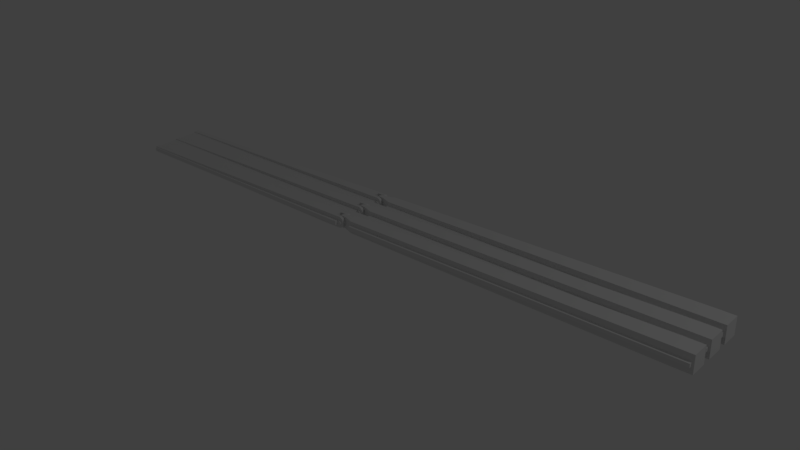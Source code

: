 # Source: PanelTest2.blend  (saved by Blender 2.78.0; exported with 4.5.12 LTS)
import bpy
from mathutils import Matrix  # noqa: F401  (used for matrix-valued properties, if any)

bpy.ops.wm.read_factory_settings(use_empty=True)
scene = bpy.context.scene
scene.name = 'Scene'

# ---- collections
col_collection_1 = bpy.data.collections.new('Collection 1'); scene.collection.children.link(col_collection_1)

# ---- world
world_world = bpy.data.worlds.new('World'); scene.world = world_world
world_world.color = (0.05088, 0.05088, 0.05088)
world_world.use_sun_shadow = False
world_world.sun_shadow_jitter_overblur = 0.0
world_world.cycles.sampling_method = 'MANUAL'

# ---- lights
light_lamp = bpy.data.lights.new('Lamp', 'POINT')
light_lamp.transmission_factor = 0.0
light_lamp.cutoff_distance = 30.0
light_lamp.energy = 100.0
light_lamp.shadow_buffer_clip_start = 1.001
light_lamp.shadow_soft_size = 0.1
light_lamp.shadow_maximum_resolution = 0.006
light_lamp.use_absolute_resolution = True

# ---- meshes
me_cube_001 = bpy.data.meshes.new('Cube.001')
me_cube_001.from_pydata([(-1.0, -1.0, -1.0), (-1.0, -1.0, 1.0), (-1.0, 1.0, -1.0), (-1.0, 1.0, 1.0), (1.0, -1.0, -1.0), (1.0, -1.0, 1.0), (1.0, 1.0, -1.0), (1.0, 1.0, 1.0), (-37.44, 0.6688, -0.6688), (-37.44, -0.6688, -0.6688), (-37.44, -0.6688, 0.6688), (-37.44, 0.6688, 0.6688), (-38.51, 0.2488, -0.6688), (-38.51, -0.2488, -0.6688), (-38.51, -0.2488, 0.6688), (-38.51, 0.2488, 0.6688), (-39.06, 0.2488, -0.6688), (-39.55, 0.2488, -0.1775), (-39.41, 0.2488, -0.5249), (-39.55, -0.2488, -0.1775), (-39.06, -0.2488, -0.6688), (-39.41, -0.2488, -0.5249), (-39.06, -0.2488, 0.6688), (-39.55, -0.2488, 0.1775), (-39.41, -0.2488, 0.5249), (-39.55, 0.2488, 0.1775), (-39.06, 0.2488, 0.6688), (-39.41, 0.2488, 0.5249), (-39.0, -0.2488, 0.237), (-39.0, 0.2488, 0.237), (-39.23, -0.2488, 5.979e-05), (-39.23, 0.2488, 5.979e-05), (-38.83, -0.2488, -0.1675), (-38.83, 0.2488, -0.1675), (-38.83, -0.2488, 0.1676), (-38.83, 0.2488, 0.1676), (-39.16, -0.2488, -0.1675), (-39.16, 0.2488, -0.1675), (-38.76, 0.2488, 5.976e-05), (-38.76, -0.2488, 5.976e-05), (-39.16, -0.2488, 0.1676), (-39.16, 0.2488, 0.1676), (-39.0, -0.2488, -0.2369), (-39.0, 0.2488, -0.2369)], [], [(3, 2, 8, 11), (2, 3, 7, 6), (6, 7, 5, 4), (4, 5, 1, 0), (2, 6, 4, 0), (7, 3, 1, 5), (10, 11, 15, 14), (0, 1, 10, 9), (1, 3, 11, 10), (2, 0, 9, 8), (13, 14, 39, 32, 42, 36, 30, 23, 19, 21, 20), (8, 9, 13, 12), (11, 8, 12, 15), (9, 10, 14, 13), (15, 38, 35, 29, 41, 31, 25, 27, 26), (12, 13, 20, 16), (14, 15, 26, 22), (16, 20, 21, 18), (18, 21, 19, 17), (22, 26, 27, 24), (24, 27, 25, 23), (19, 23, 25, 17), (41, 40, 30, 31), (38, 39, 34, 35), (25, 31, 37, 43, 33, 38, 15, 12, 16, 18, 17), (31, 30, 36, 37), (33, 32, 39, 38), (23, 30, 40, 28, 34, 39, 14, 22, 24), (43, 42, 32, 33), (29, 28, 40, 41), (35, 34, 28, 29), (37, 36, 42, 43)])
me_cube_001.use_remesh_preserve_volume = False
me_cube_001.use_remesh_preserve_attributes = False
me_cube_001.use_mirror_vertex_groups = False
me_cube_001.update()
me_cube_022 = bpy.data.meshes.new('Cube.022')
me_cube_022.from_pydata([(-186.7, -10.05, -1.0), (-324.9, -7.255, -1.0), (-186.7, -14.79, -1.0), (-186.7, -16.79, -1.0), (-186.7, -16.79, 1.0), (-186.7, -14.79, 1.0), (-324.9, -17.58, -1.0), (-324.9, -19.58, -1.0), (-324.9, -19.58, 1.0), (-324.9, -17.58, 1.0), (-181.6, -14.79, -1.0), (-181.6, -10.05, -1.0)], [], [(2, 5, 4, 3), (5, 2, 6, 9), (7, 8, 9, 6), (3, 4, 8, 7), (4, 5, 9, 8), (2, 3, 7, 6), (0, 11, 10, 2, 6, 1)])
me_cube_022.use_remesh_preserve_volume = False
me_cube_022.use_remesh_preserve_attributes = False
me_cube_022.use_mirror_vertex_groups = False
me_cube_022.update()
me_cube_021 = bpy.data.meshes.new('Cube.021')
me_cube_021.from_pydata([(-186.7, -28.49, -1.0), (-186.7, -30.49, -1.0), (-186.7, -30.49, 1.0), (-186.7, -28.49, 1.0), (-324.9, -31.28, -1.0), (-324.9, -33.28, -1.0), (-324.9, -33.28, 1.0), (-324.9, -31.28, 1.0), (1.0, -23.83, 1.0), (1.0, -23.83, -1.0), (1.0, -25.83, 1.0), (1.0, -25.83, -1.0), (-186.7, -24.14, 1.0), (-186.7, -22.14, 1.0), (-186.7, -22.14, -1.0), (-186.7, -24.14, -1.0), (-324.9, -21.35, 1.0), (-324.9, -19.35, 1.0), (-324.9, -19.35, -1.0), (-324.9, -21.35, -1.0), (-182.6, -28.49, -1.0), (-182.5, -24.14, -1.0)], [], [(3, 0, 4, 7), (0, 3, 2, 1), (5, 6, 7, 4), (1, 2, 6, 5), (2, 3, 7, 6), (0, 1, 5, 4), (10, 11, 9, 8), (15, 12, 16, 19), (17, 18, 19, 16), (13, 14, 18, 17), (14, 15, 19, 18), (12, 13, 17, 16), (21, 20, 0, 4, 19, 15), (12, 15, 14, 13)])
me_cube_021.use_remesh_preserve_volume = False
me_cube_021.use_remesh_preserve_attributes = False
me_cube_021.use_mirror_vertex_groups = False
me_cube_021.update()
me_cube_020 = bpy.data.meshes.new('Cube.020')
me_cube_020.from_pydata([(-194.4, -16.59, 2.749), (-194.4, -16.59, -3.058), (-194.4, -22.4, 2.749), (-194.4, -22.4, -3.058), (-188.6, -16.59, 2.749), (-188.6, -16.59, -3.058), (-188.6, -22.4, 2.749), (-188.6, -22.4, -3.058), (-188.6, -20.9, 2.749), (-188.6, -20.82, -3.058), (-188.6, -18.02, 2.749), (-188.6, -18.11, -3.058), (-185.6, -22.55, -1.229), (-185.6, -16.44, -1.272), (-184.7, -22.55, -0.8693), (-184.7, -16.44, -0.8995), (-184.3, -22.55, -0.0002745), (-184.3, -16.44, -0.0002765), (-184.7, -22.55, 0.8688), (-184.7, -16.44, 0.8989), (-185.6, -22.55, 1.229), (-185.6, -16.44, 1.271), (-186.4, -22.55, 0.8688), (-186.5, -16.44, 0.8989), (-186.8, -22.55, -0.0002746), (-186.8, -16.44, -0.0002766), (-186.4, -22.55, -0.8693), (-186.5, -16.44, -0.8995), (-185.6, -18.11, -3.058), (-183.6, -18.08, -1.003), (-184.6, -18.11, -2.783), (-183.8, -18.1, -2.031), (-183.6, -16.59, -1.003), (-185.6, -16.59, -3.058), (-183.8, -16.59, -2.031), (-184.6, -16.59, -2.783), (-185.6, -16.59, 2.749), (-183.6, -16.59, 0.6933), (-184.6, -16.59, 2.473), (-183.8, -16.59, 1.721), (-183.6, -18.05, 0.6933), (-185.6, -18.02, 2.749), (-183.8, -18.04, 1.721), (-184.6, -18.03, 2.473), (-183.5, -22.4, 1.134), (-185.1, -22.4, 2.749), (-183.6, -22.4, 1.752), (-184.0, -22.4, 2.276), (-184.5, -22.4, 2.626), (-185.1, -22.4, -3.058), (-183.5, -22.4, -1.444), (-184.5, -22.4, -2.935), (-184.0, -22.4, -2.586), (-183.6, -22.4, -2.062), (-185.1, -20.9, 2.749), (-183.5, -20.87, 1.134), (-184.5, -20.89, 2.626), (-184.0, -20.89, 2.276), (-183.6, -20.88, 1.752), (-183.5, -20.84, -1.444), (-185.1, -20.82, -3.058), (-183.6, -20.83, -2.062), (-184.0, -20.82, -2.586), (-184.5, -20.82, -2.935), (-185.6, -22.51, -0.9875), (-184.9, -22.51, -0.6983), (-184.6, -22.51, -0.0002746), (-184.9, -22.51, 0.6978), (-185.6, -22.51, 0.987), (-186.2, -22.51, 0.6978), (-186.5, -22.51, -0.0002746), (-186.2, -22.51, -0.6983), (-185.6, -16.51, -0.9875), (-184.9, -16.51, -0.6984), (-184.6, -16.51, -0.0002765), (-184.9, -16.51, 0.6978), (-185.6, -16.51, 0.987), (-186.2, -16.51, 0.6978), (-186.5, -16.51, -0.0002765), (-186.2, -16.51, -0.6984), (-184.7, -15.92, -0.8995), (-185.6, -15.92, -1.272), (-184.3, -15.92, -0.0002766), (-184.7, -15.92, 0.8989), (-185.6, -15.92, 1.271), (-186.5, -15.92, 0.8989), (-186.8, -15.92, -0.0002767), (-186.5, -15.92, -0.8995), (-185.6, -23.1, -1.229), (-184.7, -23.1, -0.8693), (-184.3, -23.1, -0.0002744), (-184.7, -23.1, 0.8688), (-185.6, -23.1, 1.229), (-186.4, -23.1, 0.8688), (-186.8, -23.1, -0.0002745), (-186.4, -23.1, -0.8693), (-325.4, -20.68, 1.034), (-325.4, -18.31, 1.034), (-325.4, -18.31, -1.344), (-325.4, -20.68, -1.344)], [], [(1, 3, 99, 98), (2, 3, 7, 6), (8, 6, 45, 54), (4, 5, 1, 0), (2, 6, 8, 10, 4, 0), (7, 3, 1, 5, 11, 9), (8, 9, 11, 10), (10, 11, 28, 30, 31, 29, 40, 42, 43, 41), (72, 13, 15, 73), (40, 29, 32, 37), (73, 15, 17, 74), (5, 4, 36, 38, 39, 37, 32, 34, 35, 33), (74, 17, 19, 75), (75, 19, 21, 76), (44, 50, 59, 55), (76, 21, 23, 77), (9, 8, 54, 56, 57, 58, 55, 59, 61, 62, 63, 60), (77, 23, 25, 78), (21, 19, 83, 84), (7, 9, 60, 49), (78, 25, 27, 79), (4, 10, 41, 36), (79, 27, 13, 72), (20, 22, 93, 92), (36, 41, 43, 38), (38, 43, 42, 39), (39, 42, 40, 37), (28, 33, 35, 30), (30, 35, 34, 31), (31, 34, 32, 29), (11, 5, 33, 28), (49, 60, 63, 51), (51, 63, 62, 52), (52, 62, 61, 53), (53, 61, 59, 50), (54, 45, 48, 56), (56, 48, 47, 57), (57, 47, 46, 58), (58, 46, 44, 55), (6, 7, 49, 51, 52, 53, 50, 44, 46, 47, 48, 45), (26, 71, 64, 12), (24, 70, 71, 26), (22, 69, 70, 24), (20, 68, 69, 22), (18, 67, 68, 20), (16, 66, 67, 18), (14, 65, 66, 16), (12, 64, 65, 14), (71, 79, 72, 64), (70, 78, 79, 71), (69, 77, 78, 70), (68, 76, 77, 69), (67, 75, 76, 68), (66, 74, 75, 67), (65, 73, 74, 66), (64, 72, 73, 65), (80, 81, 87, 86, 85, 84, 83, 82), (27, 25, 86, 87), (17, 15, 80, 82), (23, 21, 84, 85), (13, 27, 87, 81), (15, 13, 81, 80), (19, 17, 82, 83), (25, 23, 85, 86), (88, 89, 90, 91, 92, 93, 94, 95), (26, 12, 88, 95), (12, 14, 89, 88), (16, 18, 91, 90), (22, 24, 94, 93), (18, 20, 92, 91), (24, 26, 95, 94), (14, 16, 90, 89), (97, 98, 99, 96), (2, 0, 97, 96), (3, 2, 96, 99), (0, 1, 98, 97)])
me_cube_020.use_remesh_preserve_volume = False
me_cube_020.use_remesh_preserve_attributes = False
me_cube_020.use_mirror_vertex_groups = False
me_cube_020.update()
me_cube_015 = bpy.data.meshes.new('Cube.015')
me_cube_015.from_pydata([(-194.4, -30.29, 2.749), (-194.4, -30.29, -3.058), (-194.4, -36.1, 2.749), (-194.4, -36.1, -3.058), (-188.6, -30.29, 2.749), (-188.6, -30.29, -3.058), (-188.6, -36.1, 2.749), (-188.6, -36.1, -3.058), (-188.6, -34.6, 2.749), (-188.6, -34.52, -3.058), (-188.6, -31.72, 2.749), (-188.6, -31.82, -3.058), (-185.6, -36.26, -1.229), (-185.6, -30.14, -1.272), (-184.7, -36.26, -0.8693), (-184.7, -30.14, -0.8995), (-184.3, -36.26, -0.0002701), (-184.3, -30.14, -0.000272), (-184.7, -36.26, 0.8688), (-184.7, -30.14, 0.899), (-185.6, -36.26, 1.229), (-185.6, -30.14, 1.271), (-186.4, -36.26, 0.8688), (-186.5, -30.14, 0.8989), (-186.8, -36.26, -0.0002702), (-186.8, -30.14, -0.0002721), (-186.4, -36.26, -0.8693), (-186.5, -30.14, -0.8995), (-185.6, -31.82, -3.058), (-183.6, -31.78, -1.003), (-184.6, -31.81, -2.783), (-183.8, -31.8, -2.031), (-183.6, -30.29, -1.003), (-185.6, -30.29, -3.058), (-183.8, -30.29, -2.031), (-184.6, -30.29, -2.783), (-185.6, -30.29, 2.749), (-183.6, -30.29, 0.6933), (-184.6, -30.29, 2.473), (-183.8, -30.29, 1.721), (-183.6, -31.76, 0.6933), (-185.6, -31.72, 2.749), (-183.8, -31.74, 1.721), (-184.6, -31.73, 2.473), (-183.5, -36.1, 1.134), (-185.1, -36.1, 2.749), (-183.6, -36.1, 1.752), (-184.0, -36.1, 2.276), (-184.5, -36.1, 2.626), (-185.1, -36.1, -3.058), (-183.5, -36.1, -1.444), (-184.5, -36.1, -2.935), (-184.0, -36.1, -2.586), (-183.6, -36.1, -2.062), (-185.1, -34.6, 2.749), (-183.5, -34.58, 1.134), (-184.5, -34.6, 2.626), (-184.0, -34.59, 2.276), (-183.6, -34.58, 1.752), (-183.5, -34.54, -1.444), (-185.1, -34.52, -3.058), (-183.6, -34.53, -2.062), (-184.0, -34.52, -2.586), (-184.5, -34.52, -2.935), (-185.6, -36.21, -0.9875), (-184.9, -36.21, -0.6983), (-184.6, -36.21, -0.0002701), (-184.9, -36.21, 0.6978), (-185.6, -36.21, 0.987), (-186.2, -36.21, 0.6978), (-186.5, -36.21, -0.0002702), (-186.2, -36.21, -0.6983), (-185.6, -30.21, -0.9875), (-184.9, -30.21, -0.6983), (-184.6, -30.21, -0.000272), (-184.9, -30.21, 0.6978), (-185.6, -30.21, 0.987), (-186.2, -30.21, 0.6978), (-186.5, -30.21, -0.0002721), (-186.2, -30.21, -0.6983), (-184.7, -29.62, -0.8995), (-185.6, -29.62, -1.272), (-184.3, -29.62, -0.0002722), (-184.7, -29.62, 0.899), (-185.6, -29.62, 1.271), (-186.5, -29.62, 0.8989), (-186.8, -29.62, -0.0002723), (-186.5, -29.62, -0.8995), (-185.6, -36.8, -1.229), (-184.7, -36.8, -0.8693), (-184.3, -36.8, -0.0002699), (-184.7, -36.8, 0.8688), (-185.6, -36.8, 1.229), (-186.4, -36.8, 0.8688), (-186.8, -36.8, -0.00027), (-186.4, -36.8, -0.8693), (-325.4, -34.39, 1.034), (-325.4, -32.01, 1.034), (-325.4, -32.01, -1.344), (-325.4, -34.39, -1.344), (-186.7, -37.84, 1.0), (-186.7, -35.84, 1.0), (-186.7, -35.84, -1.0), (-186.7, -37.84, -1.0), (-324.9, -35.05, 1.0), (-324.9, -33.05, 1.0), (-324.9, -33.05, -1.0), (-324.9, -35.05, -1.0), (-186.7, -28.49, -1.0), (-186.7, -30.49, -1.0), (-186.7, -30.49, 1.0), (-186.7, -28.49, 1.0), (-324.9, -31.28, -1.0), (-324.9, -33.28, -1.0), (-324.9, -33.28, 1.0), (-324.9, -31.28, 1.0)], [], [(1, 3, 99, 98), (2, 3, 7, 6), (8, 6, 45, 54), (4, 5, 1, 0), (2, 6, 8, 10, 4, 0), (7, 3, 1, 5, 11, 9), (8, 9, 11, 10), (10, 11, 28, 30, 31, 29, 40, 42, 43, 41), (72, 13, 15, 73), (40, 29, 32, 37), (73, 15, 17, 74), (5, 4, 36, 38, 39, 37, 32, 34, 35, 33), (74, 17, 19, 75), (75, 19, 21, 76), (44, 50, 59, 55), (76, 21, 23, 77), (9, 8, 54, 56, 57, 58, 55, 59, 61, 62, 63, 60), (77, 23, 25, 78), (21, 19, 83, 84), (7, 9, 60, 49), (78, 25, 27, 79), (4, 10, 41, 36), (79, 27, 13, 72), (20, 22, 93, 92), (36, 41, 43, 38), (38, 43, 42, 39), (39, 42, 40, 37), (28, 33, 35, 30), (30, 35, 34, 31), (31, 34, 32, 29), (11, 5, 33, 28), (49, 60, 63, 51), (51, 63, 62, 52), (52, 62, 61, 53), (53, 61, 59, 50), (54, 45, 48, 56), (56, 48, 47, 57), (57, 47, 46, 58), (58, 46, 44, 55), (6, 7, 49, 51, 52, 53, 50, 44, 46, 47, 48, 45), (26, 71, 64, 12), (24, 70, 71, 26), (22, 69, 70, 24), (20, 68, 69, 22), (18, 67, 68, 20), (16, 66, 67, 18), (14, 65, 66, 16), (12, 64, 65, 14), (71, 79, 72, 64), (70, 78, 79, 71), (69, 77, 78, 70), (68, 76, 77, 69), (67, 75, 76, 68), (66, 74, 75, 67), (65, 73, 74, 66), (64, 72, 73, 65), (80, 81, 87, 86, 85, 84, 83, 82), (27, 25, 86, 87), (17, 15, 80, 82), (23, 21, 84, 85), (13, 27, 87, 81), (15, 13, 81, 80), (19, 17, 82, 83), (25, 23, 85, 86), (88, 89, 90, 91, 92, 93, 94, 95), (26, 12, 88, 95), (12, 14, 89, 88), (16, 18, 91, 90), (22, 24, 94, 93), (18, 20, 92, 91), (24, 26, 95, 94), (14, 16, 90, 89), (97, 98, 99, 96), (2, 0, 97, 96), (3, 2, 96, 99), (0, 1, 98, 97), (103, 100, 104, 107), (105, 106, 107, 104), (101, 102, 106, 105), (102, 103, 107, 106), (100, 101, 105, 104), (111, 108, 112, 115), (113, 114, 115, 112), (109, 110, 114, 113), (110, 111, 115, 114), (108, 109, 113, 112), (100, 103, 102, 101)])
me_cube_015.use_remesh_preserve_volume = False
me_cube_015.use_remesh_preserve_attributes = False
me_cube_015.use_mirror_vertex_groups = False
me_cube_015.update()
me_cube_018 = bpy.data.meshes.new('Cube.018')
me_cube_018.from_pydata([(-186.7, -0.698, -1.0), (-186.7, -2.698, -1.0), (-186.7, -2.698, 1.0), (-186.7, -0.698, 1.0), (-324.9, -3.489, -1.0), (-324.9, -5.489, -1.0), (-324.9, -5.489, 1.0), (-324.9, -3.489, 1.0), (-186.7, -10.05, 1.0), (-186.7, -8.046, 1.0), (-186.7, -8.046, -1.0), (-186.7, -10.05, -1.0), (-324.9, -7.255, 1.0), (-324.9, -5.255, 1.0), (-324.9, -5.255, -1.0), (-324.9, -7.255, -1.0), (-194.4, -2.501, 2.749), (-194.4, -2.501, -3.058), (-194.4, -8.308, 2.749), (-194.4, -8.308, -3.058), (-188.6, -2.501, 2.749), (-188.6, -2.501, -3.058), (-188.6, -8.308, 2.749), (-188.6, -8.308, -3.058), (-188.6, -6.805, 2.749), (-188.6, -6.726, -3.058), (-188.6, -3.931, 2.749), (-188.6, -4.024, -3.058), (-185.6, -8.463, -1.229), (-185.6, -2.347, -1.272), (-184.7, -8.463, -0.8694), (-184.7, -2.347, -0.8995), (-184.3, -8.463, -0.0002791), (-184.3, -2.347, -0.0002811), (-184.7, -8.463, 0.8688), (-184.7, -2.347, 0.8989), (-185.6, -8.463, 1.229), (-185.6, -2.347, 1.271), (-186.4, -8.463, 0.8688), (-186.5, -2.347, 0.8989), (-186.8, -8.463, -0.0002792), (-186.8, -2.347, -0.0002812), (-186.4, -8.463, -0.8693), (-186.5, -2.347, -0.8995), (-185.6, -4.024, -3.058), (-183.6, -3.991, -1.003), (-184.6, -4.019, -2.783), (-183.8, -4.007, -2.031), (-183.6, -2.501, -1.003), (-185.6, -2.501, -3.058), (-183.8, -2.501, -2.031), (-184.6, -2.501, -2.783), (-185.6, -2.501, 2.749), (-183.6, -2.501, 0.6933), (-184.6, -2.501, 2.473), (-183.8, -2.501, 1.721), (-183.6, -3.964, 0.6933), (-185.6, -3.931, 2.749), (-183.8, -3.947, 1.721), (-184.6, -3.935, 2.473), (-183.5, -8.308, 1.134), (-185.1, -8.308, 2.749), (-183.6, -8.308, 1.752), (-184.0, -8.308, 2.276), (-184.5, -8.308, 2.626), (-185.1, -8.308, -3.058), (-183.5, -8.308, -1.444), (-184.5, -8.308, -2.935), (-184.0, -8.308, -2.586), (-183.6, -8.308, -2.062), (-185.1, -6.805, 2.749), (-183.5, -6.783, 1.134), (-184.5, -6.804, 2.626), (-184.0, -6.799, 2.276), (-183.6, -6.792, 1.752), (-183.5, -6.748, -1.444), (-185.1, -6.726, -3.058), (-183.6, -6.739, -2.062), (-184.0, -6.732, -2.586), (-184.5, -6.727, -2.935), (-185.6, -8.417, -0.9875), (-184.9, -8.417, -0.6984), (-184.6, -8.417, -0.0002792), (-184.9, -8.417, 0.6978), (-185.6, -8.417, 0.9869), (-186.2, -8.417, 0.6978), (-186.5, -8.417, -0.0002792), (-186.2, -8.417, -0.6984), (-185.6, -2.415, -0.9875), (-184.9, -2.415, -0.6984), (-184.6, -2.415, -0.0002811), (-184.9, -2.415, 0.6978), (-185.6, -2.415, 0.9869), (-186.2, -2.415, 0.6978), (-186.5, -2.415, -0.0002811), (-186.2, -2.415, -0.6984), (-184.7, -1.829, -0.8995), (-185.6, -1.829, -1.272), (-184.3, -1.829, -0.0002812), (-184.7, -1.829, 0.8989), (-185.6, -1.829, 1.271), (-186.5, -1.829, 0.8989), (-186.8, -1.829, -0.0002813), (-186.5, -1.829, -0.8995), (-185.6, -9.007, -1.229), (-184.7, -9.007, -0.8694), (-184.3, -9.007, -0.000279), (-184.7, -9.007, 0.8688), (-185.6, -9.007, 1.229), (-186.4, -9.007, 0.8688), (-186.8, -9.007, -0.0002791), (-186.4, -9.007, -0.8693), (-325.4, -6.594, 1.034), (-325.4, -4.216, 1.034), (-325.4, -4.216, -1.344), (-325.4, -6.594, -1.344)], [], [(3, 0, 4, 7), (5, 6, 7, 4), (2, 3, 7, 6), (0, 1, 5, 4), (11, 8, 12, 15), (13, 14, 15, 12), (10, 11, 15, 14), (8, 9, 13, 12), (17, 19, 115, 114), (18, 19, 23, 22), (24, 22, 61, 70), (20, 21, 17, 16), (18, 22, 24, 26, 20, 16), (23, 19, 17, 21, 27, 25), (24, 25, 27, 26), (26, 27, 44, 46, 47, 45, 56, 58, 59, 57), (88, 29, 31, 89), (56, 45, 48, 53), (89, 31, 33, 90), (21, 20, 52, 54, 55, 53, 48, 50, 51, 49), (90, 33, 35, 91), (91, 35, 37, 92), (60, 66, 75, 71), (92, 37, 39, 93), (25, 24, 70, 72, 73, 74, 71, 75, 77, 78, 79, 76), (93, 39, 41, 94), (37, 35, 99, 100), (23, 25, 76, 65), (94, 41, 43, 95), (20, 26, 57, 52), (95, 43, 29, 88), (36, 38, 109, 108), (52, 57, 59, 54), (54, 59, 58, 55), (55, 58, 56, 53), (44, 49, 51, 46), (46, 51, 50, 47), (47, 50, 48, 45), (27, 21, 49, 44), (65, 76, 79, 67), (67, 79, 78, 68), (68, 78, 77, 69), (69, 77, 75, 66), (70, 61, 64, 72), (72, 64, 63, 73), (73, 63, 62, 74), (74, 62, 60, 71), (22, 23, 65, 67, 68, 69, 66, 60, 62, 63, 64, 61), (42, 87, 80, 28), (40, 86, 87, 42), (38, 85, 86, 40), (36, 84, 85, 38), (34, 83, 84, 36), (32, 82, 83, 34), (30, 81, 82, 32), (28, 80, 81, 30), (87, 95, 88, 80), (86, 94, 95, 87), (85, 93, 94, 86), (84, 92, 93, 85), (83, 91, 92, 84), (82, 90, 91, 83), (81, 89, 90, 82), (80, 88, 89, 81), (96, 97, 103, 102, 101, 100, 99, 98), (43, 41, 102, 103), (33, 31, 96, 98), (39, 37, 100, 101), (29, 43, 103, 97), (31, 29, 97, 96), (35, 33, 98, 99), (41, 39, 101, 102), (104, 105, 106, 107, 108, 109, 110, 111), (42, 28, 104, 111), (28, 30, 105, 104), (32, 34, 107, 106), (38, 40, 110, 109), (34, 36, 108, 107), (40, 42, 111, 110), (30, 32, 106, 105), (113, 114, 115, 112), (18, 16, 113, 112), (19, 18, 112, 115), (16, 17, 114, 113), (8, 11, 10, 9), (0, 3, 2, 1)])
me_cube_018.use_remesh_preserve_volume = False
me_cube_018.use_remesh_preserve_attributes = False
me_cube_018.use_mirror_vertex_groups = False
me_cube_018.update()
me_cube_017 = bpy.data.meshes.new('Cube.017')
me_cube_017.from_pydata([(-178.3, -35.84, 1.0), (-178.3, -35.84, -1.0), (-178.3, -37.84, 1.0), (-178.3, -37.84, -1.0), (1.0, -37.54, 1.0), (1.0, -37.54, -1.0), (1.0, -39.54, 1.0), (1.0, -39.54, -1.0), (-178.3, -30.49, -1.0), (-178.3, -30.49, 1.0), (-178.3, -28.49, -1.0), (-178.3, -28.49, 1.0), (1.0, -28.79, -1.0), (1.0, -28.79, 1.0), (1.0, -26.79, -1.0), (1.0, -26.79, 1.0), (-7.286, -28.51, 4.692), (-7.286, -28.51, -4.692), (-7.286, -37.89, 4.692), (-7.286, -37.89, -4.692), (2.098, -28.51, 4.692), (2.098, -28.51, -4.692), (2.098, -37.89, 4.692), (2.098, -37.89, -4.692), (-178.3, -36.33, 3.138), (-178.3, -30.06, 3.138), (-178.3, -30.06, -3.138), (-178.3, -36.33, -3.138), (-183.3, -34.36, 3.138), (-183.3, -32.03, 3.138), (-183.3, -32.03, -3.138), (-183.3, -34.36, -3.138), (-185.8, -34.36, 3.138), (-188.2, -34.36, 0.8328), (-187.5, -34.36, 2.463), (-188.2, -32.03, 0.8328), (-185.8, -32.03, 3.138), (-187.5, -32.03, 2.463), (-185.8, -32.03, -3.138), (-188.2, -32.03, -0.8328), (-187.5, -32.03, -2.463), (-188.2, -34.36, -0.8328), (-185.8, -34.36, -3.138), (-187.5, -34.36, -2.463), (-185.6, -32.03, -1.112), (-185.6, -34.36, -1.112), (-186.7, -32.03, -0.0002701), (-186.7, -34.36, -0.0002693), (-184.8, -32.03, 0.7859), (-184.8, -34.36, 0.7859), (-184.8, -32.03, -0.7864), (-184.8, -34.36, -0.7864), (-186.3, -32.03, 0.7859), (-186.3, -34.36, 0.7859), (-184.4, -34.36, -0.0002692), (-184.4, -32.03, -0.0002699), (-186.3, -32.03, -0.7864), (-186.3, -34.36, -0.7864), (-185.6, -32.03, 1.111), (-185.6, -34.36, 1.111)], [], [(2, 3, 7, 6), (6, 7, 5, 4), (4, 5, 1, 0), (2, 6, 4, 0), (7, 3, 1, 5), (2, 0, 1, 3), (10, 11, 15, 14), (14, 15, 13, 12), (12, 13, 9, 8), (10, 14, 12, 8), (15, 11, 9, 13), (19, 18, 24, 27), (18, 19, 23, 22), (22, 23, 21, 20), (20, 21, 17, 16), (18, 22, 20, 16), (23, 19, 17, 21), (26, 27, 31, 30), (16, 17, 26, 25), (17, 19, 27, 26), (18, 16, 25, 24), (29, 30, 55, 48, 58, 52, 46, 39, 35, 37, 36), (24, 25, 29, 28), (27, 24, 28, 31), (25, 26, 30, 29), (31, 54, 51, 45, 57, 47, 41, 43, 42), (28, 29, 36, 32), (30, 31, 42, 38), (32, 36, 37, 34), (34, 37, 35, 33), (38, 42, 43, 40), (40, 43, 41, 39), (35, 39, 41, 33), (57, 56, 46, 47), (54, 55, 50, 51), (41, 47, 53, 59, 49, 54, 31, 28, 32, 34, 33), (47, 46, 52, 53), (49, 48, 55, 54), (39, 46, 56, 44, 50, 55, 30, 38, 40), (59, 58, 48, 49), (45, 44, 56, 57), (51, 50, 44, 45), (53, 52, 58, 59), (10, 8, 9, 11)])
me_cube_017.use_remesh_preserve_volume = False
me_cube_017.use_remesh_preserve_attributes = False
me_cube_017.use_mirror_vertex_groups = False
me_cube_017.update()
me_cube_010 = bpy.data.meshes.new('Cube.010')
me_cube_010.from_pydata([(-37.44, -0.5769, 0.2131), (-37.44, -0.5769, -0.2131), (-37.44, -1.003, 0.2131), (-37.44, -1.003, -0.2131), (0.7661, -0.9388, 0.2131), (0.7661, -0.9388, -0.2131), (0.7661, -1.365, 0.2131), (0.7661, -1.365, -0.2131), (-37.44, 0.5629, -0.2131), (-37.44, 0.5629, 0.2131), (-37.44, 0.9892, -0.2131), (-37.44, 0.9892, 0.2131), (0.7661, 0.9249, -0.2131), (0.7661, 0.9249, 0.2131), (0.7661, 1.351, -0.2131), (0.7661, 1.351, 0.2131), (-1.0, -1.0, -1.0), (-1.0, -1.0, 1.0), (-1.0, 1.0, -1.0), (-1.0, 1.0, 1.0), (1.0, -1.0, -1.0), (1.0, -1.0, 1.0), (1.0, 1.0, -1.0), (1.0, 1.0, 1.0), (-37.44, 0.6688, -0.6688), (-37.44, -0.6688, -0.6688), (-37.44, -0.6688, 0.6688), (-37.44, 0.6688, 0.6688), (-38.51, 0.2488, -0.6688), (-38.51, -0.2488, -0.6688), (-38.51, -0.2488, 0.6688), (-38.51, 0.2488, 0.6688), (-39.06, 0.2488, -0.6688), (-39.55, 0.2488, -0.1775), (-39.41, 0.2488, -0.5249), (-39.55, -0.2488, -0.1775), (-39.06, -0.2488, -0.6688), (-39.41, -0.2488, -0.5249), (-39.06, -0.2488, 0.6688), (-39.55, -0.2488, 0.1775), (-39.41, -0.2488, 0.5249), (-39.55, 0.2488, 0.1775), (-39.06, 0.2488, 0.6688), (-39.41, 0.2488, 0.5249), (-39.0, -0.2488, 0.237), (-39.0, 0.2488, 0.237), (-39.23, -0.2488, 5.979e-05), (-39.23, 0.2488, 5.979e-05), (-38.83, -0.2488, -0.1675), (-38.83, 0.2488, -0.1675), (-38.83, -0.2488, 0.1676), (-38.83, 0.2488, 0.1676), (-39.16, -0.2488, -0.1675), (-39.16, 0.2488, -0.1675), (-38.76, 0.2488, 5.976e-05), (-38.76, -0.2488, 5.976e-05), (-39.16, -0.2488, 0.1676), (-39.16, 0.2488, 0.1676), (-39.0, -0.2488, -0.2369), (-39.0, 0.2488, -0.2369)], [], [(2, 3, 7, 6), (6, 7, 5, 4), (4, 5, 1, 0), (2, 6, 4, 0), (7, 3, 1, 5), (10, 11, 15, 14), (14, 15, 13, 12), (10, 14, 12, 8), (15, 11, 9, 13), (2, 0, 1, 3), (19, 18, 24, 27), (18, 19, 23, 22), (22, 23, 21, 20), (20, 21, 17, 16), (18, 22, 20, 16), (23, 19, 17, 21), (26, 27, 31, 30), (16, 17, 26, 25), (17, 19, 27, 26), (18, 16, 25, 24), (29, 30, 55, 48, 58, 52, 46, 39, 35, 37, 36), (24, 25, 29, 28), (27, 24, 28, 31), (25, 26, 30, 29), (31, 54, 51, 45, 57, 47, 41, 43, 42), (28, 29, 36, 32), (30, 31, 42, 38), (32, 36, 37, 34), (34, 37, 35, 33), (38, 42, 43, 40), (40, 43, 41, 39), (35, 39, 41, 33), (57, 56, 46, 47), (54, 55, 50, 51), (41, 47, 53, 59, 49, 54, 31, 28, 32, 34, 33), (47, 46, 52, 53), (49, 48, 55, 54), (39, 46, 56, 44, 50, 55, 30, 38, 40), (59, 58, 48, 49), (45, 44, 56, 57), (51, 50, 44, 45), (53, 52, 58, 59)])
me_cube_010.use_remesh_preserve_volume = False
me_cube_010.use_remesh_preserve_attributes = False
me_cube_010.use_mirror_vertex_groups = False
me_cube_010.update()
me_cube_014 = bpy.data.meshes.new('Cube.014')
me_cube_014.from_pydata([(-178.3, -28.49, -1.0), (1.0, -26.79, -1.0), (-178.3, -22.14, 1.0), (-178.3, -22.14, -1.0), (-178.3, -24.14, 1.0), (-178.3, -24.14, -1.0), (1.0, -23.83, 1.0), (1.0, -23.83, -1.0), (1.0, -25.83, 1.0), (1.0, -25.83, -1.0), (-182.6, -28.49, -1.0), (-182.5, -24.14, -1.0)], [], [(4, 5, 9, 8), (4, 8, 6, 2), (9, 5, 3, 7), (9, 1, 0, 10, 11, 5), (4, 2, 3, 5)])
me_cube_014.use_remesh_preserve_volume = False
me_cube_014.use_remesh_preserve_attributes = False
me_cube_014.use_mirror_vertex_groups = False
me_cube_014.update()
me_cube_013 = bpy.data.meshes.new('Cube.013')
me_cube_013.from_pydata([(-178.3, -10.05, -1.0), (1.0, -11.74, -1.0), (-178.3, -16.79, -1.0), (-178.3, -16.79, 1.0), (-178.3, -14.79, -1.0), (-178.3, -14.79, 1.0), (1.0, -15.09, -1.0), (1.0, -15.09, 1.0), (1.0, -13.09, -1.0), (1.0, -13.09, 1.0), (-181.6, -14.79, -1.0), (-181.6, -10.05, -1.0)], [], [(4, 5, 9, 8), (8, 9, 7, 6), (4, 8, 6, 2), (9, 5, 3, 7), (5, 4, 2, 3), (10, 11, 0, 1, 8, 4)])
me_cube_013.use_remesh_preserve_volume = False
me_cube_013.use_remesh_preserve_attributes = False
me_cube_013.use_mirror_vertex_groups = False
me_cube_013.update()
arm_armature = bpy.data.armatures.new('Armature')  # bones are not reproduced

# ---- objects
ob_armature = bpy.data.objects.new('Armature', arm_armature)
ob_pivot = bpy.data.objects.new('Pivot', None)
ob_bar__main = bpy.data.objects.new('Bar__Main', me_cube_001)
ob_pivot2 = bpy.data.objects.new('Pivot2', None)
ob_paneltopright = bpy.data.objects.new('PanelTopRight', me_cube_022)
ob_paneltop_left = bpy.data.objects.new('PanelTop_Left', me_cube_021)
ob_exstention = bpy.data.objects.new('Exstention', me_cube_020)
ob_top_left = bpy.data.objects.new('Top_Left', me_cube_015)
ob_top_right = bpy.data.objects.new('Top_Right', me_cube_018)
ob_bottom_left = bpy.data.objects.new('Bottom_LEft', me_cube_017)
ob_bottom_right = bpy.data.objects.new('Bottom_right', me_cube_010)
ob_panelbottomleft = bpy.data.objects.new('PanelBottomLeft', me_cube_014)
ob_panel_bottom_right = bpy.data.objects.new('Panel_Bottom Right', me_cube_013)
ob_lamp = bpy.data.objects.new('Lamp', light_lamp)

# ---- transforms, parenting, visibility, modifiers, constraints
ob_armature.location = (-3.121, 0.0001432, 0.02246)
ob_armature.scale = (0.2835, 0.2835, 0.2835)
ob_armature.lineart.crease_threshold = 0.0
ob_pivot.location = (0.0, 0.0, 0.0)
ob_pivot.empty_image_offset = (0.0, 0.0)
ob_pivot.lineart.crease_threshold = 0.0
ob_bar__main.parent = ob_pivot
ob_bar__main.location = (0.0, 0.0, 0.0)
ob_bar__main.scale = (0.08003, 0.08003, 0.08003)
ob_bar__main.lineart.crease_threshold = 0.0
ob_pivot2.parent = ob_bar__main
ob_pivot2.matrix_parent_inverse = Matrix(((12.5, 0.0, 0.0, 0.0), (0.0, 12.5, 0.0, 0.0), (0.0, 0.0, 12.5, 0.0), (0.0, 0.0, 0.0, 1.0)))
ob_pivot2.location = (-3.121, 0.0001432, 4.809e-06)
ob_pivot2.empty_image_offset = (0.0, 0.0)
ob_pivot2.lineart.crease_threshold = 0.0
ob_paneltopright.parent = ob_pivot2
ob_paneltopright.matrix_parent_inverse = Matrix(((1.0, 0.0, 0.0, 3.121), (0.0, 1.0, 0.0, -0.0001432), (0.0, 0.0, 1.0, -4.809e-06), (0.0, 0.0, 0.0, 1.0)))
ob_paneltopright.location = (0.04425, -0.3325, 0.0)
ob_paneltopright.rotation_euler = (3.142, -0.0, 0.0)
ob_paneltopright.scale = (0.01706, 0.01706, 0.01706)
ob_paneltopright.lineart.crease_threshold = 0.0
ob_paneltop_left.parent = ob_pivot2
ob_paneltop_left.matrix_parent_inverse = Matrix(((1.0, 0.0, 0.0, 3.121), (0.0, 1.0, 0.0, -0.0001432), (0.0, 0.0, 1.0, -4.809e-06), (0.0, 0.0, 0.0, 1.0)))
ob_paneltop_left.location = (0.04425, -0.3325, 0.0)
ob_paneltop_left.rotation_euler = (3.142, -0.0, 0.0)
ob_paneltop_left.scale = (0.01706, 0.01706, 0.01706)
ob_paneltop_left.lineart.crease_threshold = 0.0
ob_exstention.parent = ob_pivot2
ob_exstention.matrix_parent_inverse = Matrix(((1.0, 0.0, 0.0, 3.121), (0.0, 1.0, 0.0, -0.0001432), (0.0, 0.0, 1.0, -4.809e-06), (0.0, 0.0, 0.0, 1.0)))
ob_exstention.location = (0.04425, -0.3325, 0.0)
ob_exstention.rotation_euler = (3.142, -0.0, 0.0)
ob_exstention.scale = (0.01706, 0.01706, 0.01706)
ob_exstention.lineart.crease_threshold = 0.0
ob_top_left.parent = ob_exstention
ob_top_left.matrix_parent_inverse = Matrix(((58.63, -4.768e-07, 0.0, -2.594), (0.0, -58.63, -1.91e-05, -19.5), (0.0, 1.91e-05, -58.63, 6.352e-06), (0.0, 0.0, 0.0, 1.0)))
ob_top_left.location = (0.04425, -0.3325, 0.0)
ob_top_left.rotation_euler = (3.142, -0.0, 0.0)
ob_top_left.scale = (0.01706, 0.01706, 0.01706)
ob_top_left.lineart.crease_threshold = 0.0
ob_top_right.parent = ob_exstention
ob_top_right.matrix_parent_inverse = Matrix(((58.63, -4.768e-07, 0.0, -2.594), (0.0, -58.63, -1.91e-05, -19.5), (0.0, 1.91e-05, -58.63, 6.352e-06), (0.0, 0.0, 0.0, 1.0)))
ob_top_right.location = (0.04425, -0.3325, 0.0)
ob_top_right.rotation_euler = (3.142, -0.0, 0.0)
ob_top_right.scale = (0.01706, 0.01706, 0.01706)
ob_top_right.lineart.crease_threshold = 0.0
ob_bottom_left.parent = ob_bar__main
ob_bottom_left.matrix_parent_inverse = Matrix(((12.5, 0.0, 0.0, 0.0), (0.0, 12.5, 0.0, 0.0), (0.0, 0.0, 12.5, 0.0), (0.0, 0.0, 0.0, 1.0)))
ob_bottom_left.location = (0.04425, -0.3325, 0.0)
ob_bottom_left.rotation_euler = (3.142, -0.0, 0.0)
ob_bottom_left.scale = (0.01706, 0.01706, 0.01706)
ob_bottom_left.lineart.crease_threshold = 0.0
ob_bottom_right.parent = ob_bar__main
ob_bottom_right.matrix_parent_inverse = Matrix(((12.5, 0.0, 0.0, 0.0), (0.0, 12.5, 0.0, 0.0), (0.0, 0.0, 12.5, 0.0), (0.0, 0.0, 0.0, 1.0)))
ob_bottom_right.location = (0.0, -0.2403, 0.0)
ob_bottom_right.scale = (0.08003, 0.08003, 0.08003)
ob_bottom_right.lineart.crease_threshold = 0.0
ob_panelbottomleft.parent = ob_bar__main
ob_panelbottomleft.matrix_parent_inverse = Matrix(((12.5, 0.0, 0.0, 0.0), (0.0, 12.5, 0.0, 0.0), (0.0, 0.0, 12.5, 0.0), (0.0, 0.0, 0.0, 1.0)))
ob_panelbottomleft.location = (0.04425, -0.3325, 0.0)
ob_panelbottomleft.rotation_euler = (3.142, -0.0, 0.0)
ob_panelbottomleft.scale = (0.01706, 0.01706, 0.01706)
ob_panelbottomleft.lineart.crease_threshold = 0.0
ob_panel_bottom_right.parent = ob_bar__main
ob_panel_bottom_right.matrix_parent_inverse = Matrix(((12.5, 0.0, 0.0, 0.0), (0.0, 12.5, 0.0, 0.0), (0.0, 0.0, 12.5, 0.0), (0.0, 0.0, 0.0, 1.0)))
ob_panel_bottom_right.location = (0.04425, -0.3325, 0.0)
ob_panel_bottom_right.rotation_euler = (3.142, -0.0, 0.0)
ob_panel_bottom_right.scale = (0.01706, 0.01706, 0.01706)
ob_panel_bottom_right.lineart.crease_threshold = 0.0
ob_lamp.location = (4.076, 1.005, 5.904)
ob_lamp.rotation_euler = (0.6503, 0.05522, 1.866)
ob_lamp.lock_rotations_4d = False
ob_lamp.empty_display_type = 'ARROWS'
ob_lamp.color = (0.0, 0.0, 0.0, 0.0)
ob_lamp.lineart.crease_threshold = 0.0

# ---- collection membership
col_collection_1.objects.link(ob_armature)
col_collection_1.objects.link(ob_pivot)
col_collection_1.objects.link(ob_bar__main)
col_collection_1.objects.link(ob_pivot2)
col_collection_1.objects.link(ob_paneltopright)
col_collection_1.objects.link(ob_paneltop_left)
col_collection_1.objects.link(ob_exstention)
col_collection_1.objects.link(ob_top_left)
col_collection_1.objects.link(ob_top_right)
col_collection_1.objects.link(ob_bottom_left)
col_collection_1.objects.link(ob_bottom_right)
col_collection_1.objects.link(ob_panelbottomleft)
col_collection_1.objects.link(ob_panel_bottom_right)
col_collection_1.objects.link(ob_lamp)

# ---- scene / render settings (as saved in the file)
scene.frame_start = 1; scene.frame_end = 250; scene.frame_set(1)
scene.render.engine = 'BLENDER_EEVEE_NEXT'
scene.render.resolution_percentage = 50
scene.render.dither_intensity = 0.0
scene.cycles.use_denoising = False
scene.cycles.samples = 128
scene.cycles.sampling_pattern = 'TABULATED_SOBOL'
scene.cycles.light_sampling_threshold = 0.0
scene.cycles.use_adaptive_sampling = False
scene.cycles.use_light_tree = False
scene.cycles.blur_glossy = 0.0
scene.cycles.sample_clamp_indirect = 0.0
scene.view_settings.view_transform = 'Standard'
bpy.context.view_layer.update()

# ---- added for rendering (the .blend has no active camera): camera
cam_auto = bpy.data.cameras.new('AutoCamera')
cam_auto.lens = 50.0
cam_auto.sensor_width = 36.0
cam_auto.clip_end = 1000.0
ob_auto_camera = bpy.data.objects.new('AutoCamera', cam_auto)
scene.collection.objects.link(ob_auto_camera)
ob_auto_camera.location = (2.49663, -6.25504, 4.16744)
ob_auto_camera.rotation_euler = (1.09748, -7.21219e-08, 0.694738)
scene.camera = ob_auto_camera
bpy.context.view_layer.update()
